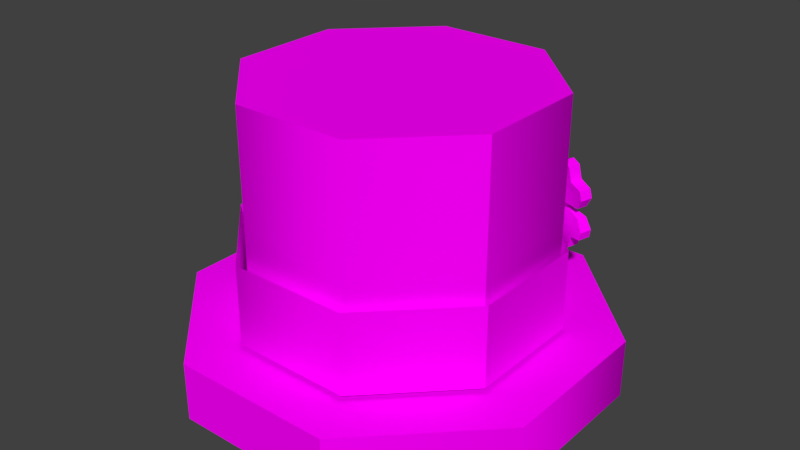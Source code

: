 # Source: LuckOFTheIrish_Hat_0.blend  (saved by Blender 2.79.0; exported with 4.5.12 LTS)
import bpy
from mathutils import Matrix  # noqa: F401  (used for matrix-valued properties, if any)

bpy.ops.wm.read_factory_settings(use_empty=True)
scene = bpy.context.scene
scene.name = 'Scene'

# ---- collections
col_collection_1 = bpy.data.collections.new('Collection 1'); scene.collection.children.link(col_collection_1)

# ---- images (referenced by path relative to the original .blend; pixels are not part of the script)
import os
ASSET_DIR = os.environ.get("B2B_ASSET_DIR", "")  # directory of the original .blend (textures are referenced by path, not embedded)
HERE = os.path.dirname(os.path.abspath(__file__))  # packed textures are extracted next to this script under _unpacked/

def load_image(name, relpath, width, height, colorspace="sRGB"):
    """Load a texture the original file referenced (path relative to the .blend, or extracted next to this script)."""
    p = next((c for c in (os.path.join(HERE, relpath), os.path.join(ASSET_DIR, relpath)) if relpath and os.path.exists(c)), "")
    if p:
        img = bpy.data.images.load(p, check_existing=True)
        img.name = name
    else:  # same state as the original file: an image datablock whose file is absent (Cycles renders it pink)
        img = bpy.data.images.new(name, width, height)
        img.source = "FILE"
        img.filepath = "//" + (relpath or name)
    img.colorspace_settings.name = colorspace
    return img
img_stpatricks_cosmetic_png = load_image('StPatricks_Cosmetic.png', 'StPatricks_Cosmetic.png', 1024, 1024, 'sRGB')

# ---- materials (node trees are filled in below, after node groups)
mat_material_003 = bpy.data.materials.new('Material.003')
mat_material_003.alpha_threshold = 0.0
mat_material_003.roughness = 0.5

# ---- material node trees
mat_material_003.use_nodes = True; mat_material_003.node_tree.nodes.clear()
_N = mat_material_003.node_tree.nodes; _L = mat_material_003.node_tree.links
n0 = _N.new('ShaderNodeOutputMaterial'); n0.name = 'Material Output'; n0.location = (300, 300)
n1 = _N.new('ShaderNodeBsdfDiffuse'); n1.name = 'Diffuse BSDF'; n1.location = (10, 300)
n2 = _N.new('ShaderNodeTexImage'); n2.name = 'Image Texture'; n2.location = (-180, 300)
n2.width = 140
n2.image = img_stpatricks_cosmetic_png
_L.new(n1.outputs[0], n0.inputs[0])
_L.new(n2.outputs[0], n1.inputs[0])
n0.is_active_output = True

# ---- world
world_world = bpy.data.worlds.new('World'); scene.world = world_world
world_world.color = (0.05088, 0.05088, 0.05088)
world_world.use_sun_shadow = False
world_world.sun_shadow_jitter_overblur = 0.0
world_world.cycles.sampling_method = 'MANUAL'

# ---- meshes
me_model_0 = bpy.data.meshes.new('Model_0')
me_model_0.from_pydata([(0.1262, -0.3067, 0.132), (0.1262, -0.3067, 0.2244), (-0.131, -0.3067, 0.132), (-0.131, -0.3067, 0.2244), (-0.3128, -0.1248, 0.132), (-0.3128, -0.1248, 0.2244), (-0.3128, 0.1323, 0.132), (-0.3128, 0.1323, 0.2244), (-0.131, 0.3142, 0.132), (-0.131, 0.3142, 0.2244), (0.1262, 0.3142, 0.132), (0.1262, 0.3142, 0.2244), (0.308, 0.1323, 0.132), (0.308, 0.1323, 0.2244), (0.308, -0.1248, 0.132), (0.308, -0.1248, 0.2244), (-0.09239, -0.2135, 0.2244), (0.08762, -0.2135, 0.2244), (-0.2197, -0.08625, 0.2244), (-0.2197, 0.09376, 0.2244), (-0.09239, 0.2211, 0.2244), (0.08762, 0.2211, 0.2244), (0.2149, 0.09376, 0.2244), (0.2149, -0.08625, 0.2244), (0.2149, -0.08625, 0.587), (0.08762, 0.2211, 0.587), (-0.2197, 0.09376, 0.587), (-0.09239, -0.2135, 0.587), (0.2149, 0.09376, 0.587), (-0.09239, 0.2211, 0.587), (-0.2197, -0.08625, 0.587), (0.08762, -0.2135, 0.587), (0.2264, 0.09413, 0.3585), (0.2264, -0.09539, 0.3585), (-0.09714, 0.2281, 0.3585), (0.09237, 0.2281, 0.3585), (-0.2312, -0.09539, 0.3585), (-0.2312, 0.09413, 0.3585), (0.09237, -0.2294, 0.3585), (-0.09714, -0.2294, 0.3585), (0.2264, -0.09539, 0.2311), (0.09237, 0.2281, 0.2311), (-0.2312, 0.09413, 0.2311), (-0.09714, -0.2294, 0.2311), (0.2264, 0.09413, 0.2311), (-0.09714, 0.2281, 0.2311), (-0.2312, -0.09539, 0.2311), (0.09237, -0.2294, 0.2311), (0.04901, 0.2367, 0.2469), (0.04433, 0.2367, 0.2694), (0.04901, 0.2137, 0.2469), (0.04433, 0.2137, 0.2694), (-0.05378, 0.2367, 0.2469), (-0.04911, 0.2367, 0.2694), (-0.05378, 0.2137, 0.2469), (-0.04911, 0.2137, 0.2694), (0.06956, 0.2137, 0.2469), (0.06956, 0.2367, 0.2469), (0.06956, 0.2367, 0.2669), (0.06956, 0.2137, 0.2669), (-0.07434, 0.2137, 0.2669), (-0.07434, 0.2137, 0.2469), (-0.07434, 0.2367, 0.2469), (-0.07434, 0.2367, 0.2669), (0.04433, 0.2367, 0.3193), (0.04433, 0.2137, 0.3193), (-0.04911, 0.2137, 0.3193), (-0.04911, 0.2367, 0.3193), (0.06956, 0.2367, 0.3218), (0.06956, 0.2137, 0.3218), (-0.07434, 0.2137, 0.3218), (-0.07434, 0.2367, 0.3218), (0.04901, 0.2367, 0.3418), (0.04901, 0.2137, 0.3418), (-0.05378, 0.2137, 0.3418), (-0.05378, 0.2367, 0.3418), (0.06956, 0.2367, 0.3418), (0.06956, 0.2137, 0.3418), (-0.07434, 0.2137, 0.3418), (-0.07434, 0.2367, 0.3418), (0.1306, 0.203, 0.4017), (0.1316, 0.2053, 0.402), (0.1558, 0.1956, 0.3725), (0.1568, 0.1979, 0.3728), (0.1802, 0.194, 0.4197), (0.1731, 0.1774, 0.4178), (0.1374, 0.1873, 0.3844), (0.143, 0.2004, 0.3859), (0.1031, 0.2177, 0.3758), (0.1041, 0.22, 0.3761), (0.1291, 0.2036, 0.4018), (0.13, 0.2059, 0.4021), (0.09005, 0.2317, 0.4253), (0.08296, 0.2151, 0.4234), (0.1113, 0.1982, 0.386), (0.1169, 0.2113, 0.3875), (0.1284, 0.2102, 0.3469), (0.1294, 0.2125, 0.3472), (0.1031, 0.2176, 0.3761), (0.1041, 0.2199, 0.3764), (0.0889, 0.243, 0.3317), (0.08181, 0.2264, 0.3298), (0.111, 0.2012, 0.3614), (0.1166, 0.2143, 0.3629), (0.1558, 0.1956, 0.3728), (0.1568, 0.1979, 0.3731), (0.1299, 0.2096, 0.3468), (0.1309, 0.2119, 0.3471), (0.1791, 0.2053, 0.326), (0.172, 0.1887, 0.3241), (0.1371, 0.1903, 0.3598), (0.1427, 0.2034, 0.3613), (0.1684, 0.1768, 0.4398), (0.1754, 0.1935, 0.4417), (0.1932, 0.1696, 0.4111), (0.2003, 0.1862, 0.413), (0.06274, 0.2242, 0.4193), (0.06982, 0.2408, 0.4212), (0.08827, 0.2103, 0.4448), (0.09535, 0.227, 0.4468), (0.08659, 0.2269, 0.3077), (0.09367, 0.2436, 0.3097), (0.06172, 0.2342, 0.3365), (0.0688, 0.2508, 0.3384), (0.1922, 0.1796, 0.3283), (0.1993, 0.1962, 0.3302), (0.1667, 0.1934, 0.3027), (0.1738, 0.2101, 0.3046), (0.155, 0.182, 0.4447), (0.1385, 0.1917, 0.4356), (0.1445, 0.2055, 0.4372), (0.1621, 0.1986, 0.4466), (0.1875, 0.1773, 0.3792), (0.1968, 0.1698, 0.3964), (0.2038, 0.1864, 0.3983), (0.1934, 0.1912, 0.3808), (0.05884, 0.2275, 0.405), (0.06883, 0.227, 0.3866), (0.07476, 0.2409, 0.3883), (0.06593, 0.2441, 0.407), (0.1191, 0.1998, 0.4368), (0.1017, 0.2042, 0.448), (0.1088, 0.2209, 0.4499), (0.125, 0.2137, 0.4384), (0.09995, 0.2218, 0.3029), (0.1176, 0.2148, 0.3123), (0.1235, 0.2287, 0.3139), (0.107, 0.2384, 0.3048), (0.06861, 0.2291, 0.3687), (0.05818, 0.234, 0.3512), (0.06527, 0.2506, 0.3531), (0.07454, 0.2431, 0.3703), (0.1961, 0.1763, 0.3425), (0.1873, 0.1795, 0.3612), (0.1932, 0.1934, 0.3628), (0.2032, 0.1929, 0.3444), (0.137, 0.2067, 0.3111), (0.1532, 0.1995, 0.2995), (0.1603, 0.2161, 0.3015), (0.1429, 0.2206, 0.3127)], [], [(0, 1, 3, 2), (2, 3, 5, 4), (4, 5, 7, 6), (6, 7, 9, 8), (8, 9, 11, 10), (10, 11, 13, 12), (1, 15, 23, 17), (12, 13, 15, 14), (14, 15, 1, 0), (0, 2, 4, 6, 8, 10, 12, 14), (28, 25, 29, 26, 30, 27, 31, 24), (3, 1, 17, 16), (7, 5, 18, 19), (13, 11, 21, 22), (9, 7, 19, 20), (15, 13, 22, 23), (5, 3, 16, 18), (11, 9, 20, 21), (23, 22, 28, 24), (21, 20, 29, 25), (19, 18, 30, 26), (16, 17, 31, 27), (17, 23, 24, 31), (22, 21, 25, 28), (20, 19, 26, 29), (18, 16, 27, 30), (46, 43, 39, 36), (45, 42, 37, 34), (44, 41, 35, 32), (47, 40, 33, 38), (43, 47, 38, 39), (42, 46, 36, 37), (41, 45, 34, 35), (40, 44, 32, 33), (58, 49, 64, 68), (55, 53, 67, 66), (52, 53, 49, 48), (50, 54, 52, 48), (55, 51, 49, 53), (57, 58, 59, 56), (50, 48, 57, 56), (48, 49, 58, 57), (61, 60, 63, 62), (53, 52, 62, 63), (52, 54, 61, 62), (72, 75, 74, 73), (69, 68, 76, 77), (53, 63, 71, 67), (49, 51, 65, 64), (63, 60, 70, 71), (59, 58, 68, 69), (72, 73, 77, 76), (74, 75, 79, 78), (71, 70, 78, 79), (64, 67, 75, 72), (67, 71, 79, 75), (68, 64, 72, 76), (65, 66, 67, 64), (85, 114, 115, 84), (115, 114, 133, 134), (86, 94, 95, 87), (116, 117, 139, 136), (86, 85, 112, 128, 129, 80), (116, 93, 92, 117), (87, 84, 115, 134, 135, 83), (82, 132, 133, 114, 85, 86), (81, 130, 131, 113, 84, 87), (83, 105, 111, 87), (93, 118, 119, 92), (119, 118, 141, 142), (111, 103, 95, 87), (120, 121, 147, 144), (94, 93, 116, 136, 137, 88), (120, 101, 100, 121), (95, 92, 119, 142, 143, 91), (90, 140, 141, 118, 93, 94), (89, 138, 139, 117, 92, 95), (80, 90, 94, 86), (101, 122, 123, 100), (123, 122, 149, 150), (102, 110, 111, 103), (124, 125, 155, 152), (102, 101, 120, 144, 145, 96), (124, 109, 108, 125), (103, 100, 123, 150, 151, 99), (98, 148, 149, 122, 101, 102), (97, 146, 147, 121, 100, 103), (88, 98, 102, 94), (109, 126, 127, 108), (127, 126, 157, 158), (82, 104, 105, 83), (110, 109, 124, 152, 153, 104), (111, 108, 127, 158, 159, 107), (106, 156, 157, 126, 109, 110), (105, 154, 155, 125, 108, 111), (96, 106, 110, 102), (80, 129, 130, 81), (83, 135, 132, 82), (88, 137, 138, 89), (91, 143, 140, 90), (96, 145, 146, 97), (99, 151, 148, 98), (104, 153, 154, 105), (107, 159, 156, 106), (112, 85, 84, 113), (86, 94, 102, 110), (86, 110, 104, 82), (95, 103, 99, 89), (89, 99, 98, 88), (87, 95, 91, 81), (81, 91, 90, 80), (103, 111, 107, 97), (97, 107, 106, 96), (130, 129, 128, 131), (132, 135, 134, 133), (138, 137, 136, 139), (140, 143, 142, 141), (146, 145, 144, 147), (148, 151, 150, 149), (154, 153, 152, 155), (156, 159, 158, 157), (112, 113, 131, 128)])
me_model_0.polygons.foreach_set('use_smooth', [True] * 122)
_uv = me_model_0.uv_layers.new(name='UVMap')
_uv.uv.foreach_set('vector', [0.2492, 0.7499, 0.2487, 0.7499, 0.2487, 0.7494, 0.2492, 0.7494, 0.2517, 0.747, 0.2521, 0.747, 0.2521, 0.7478, 0.2517, 0.7478, 0.2517, 0.7478, 0.2521, 0.7478, 0.2521, 0.7488, 0.2517, 0.7488, 0.2517, 0.7488, 0.2521, 0.7488, 0.2521, 0.7493, 0.2517, 0.7493, 0.2506, 0.7511, 0.251, 0.7511, 0.251, 0.7521, 0.2506, 0.752, 0.2506, 0.752, 0.251, 0.7521, 0.251, 0.7529, 0.2506, 0.7529, 0.2493, 0.7487, 0.2487, 0.7494, 0.2485, 0.749, 0.249, 0.7485, 0.2492, 0.7517, 0.2487, 0.7517, 0.2487, 0.7508, 0.2492, 0.7508, 0.2492, 0.7508, 0.2487, 0.7508, 0.2487, 0.7499, 0.2492, 0.7499, 0.2517, 0.7477, 0.2517, 0.7487, 0.251, 0.7494, 0.25, 0.7494, 0.2493, 0.7487, 0.2493, 0.7477, 0.25, 0.747, 0.251, 0.747, 0.2516, 0.751, 0.2511, 0.7505, 0.2511, 0.7498, 0.2516, 0.7494, 0.2522, 0.7494, 0.2527, 0.7498, 0.2527, 0.7505, 0.2522, 0.751, 0.2493, 0.7477, 0.2493, 0.7487, 0.249, 0.7485, 0.249, 0.7478, 0.2477, 0.747, 0.2487, 0.747, 0.2485, 0.7474, 0.2478, 0.7474, 0.2477, 0.7494, 0.247, 0.7487, 0.2474, 0.7485, 0.2478, 0.749, 0.247, 0.7477, 0.2477, 0.747, 0.2478, 0.7474, 0.2474, 0.7478, 0.2487, 0.7494, 0.2477, 0.7494, 0.2478, 0.749, 0.2485, 0.749, 0.2487, 0.747, 0.2493, 0.7477, 0.249, 0.7478, 0.2485, 0.7474, 0.247, 0.7487, 0.247, 0.7477, 0.2474, 0.7478, 0.2474, 0.7485, 0.2524, 0.7521, 0.2524, 0.7526, 0.2511, 0.7526, 0.2511, 0.7521, 0.2499, 0.7511, 0.2506, 0.7511, 0.2506, 0.7525, 0.2499, 0.7525, 0.247, 0.7524, 0.247, 0.7517, 0.2484, 0.7517, 0.2484, 0.7524, 0.2524, 0.751, 0.2524, 0.7514, 0.2511, 0.7514, 0.2511, 0.751, 0.2524, 0.7514, 0.2524, 0.7521, 0.2511, 0.7521, 0.2511, 0.7514, 0.2493, 0.7511, 0.2499, 0.7511, 0.2499, 0.7525, 0.2493, 0.7525, 0.247, 0.7527, 0.247, 0.7524, 0.2484, 0.7524, 0.2484, 0.7527, 0.247, 0.7517, 0.247, 0.7511, 0.2484, 0.7511, 0.2484, 0.7517, 0.7529, 0.7521, 0.7529, 0.7527, 0.7524, 0.7527, 0.7524, 0.7521, 0.7529, 0.751, 0.7529, 0.7514, 0.7524, 0.7514, 0.7524, 0.751, 0.7487, 0.753, 0.7487, 0.7524, 0.7492, 0.7524, 0.7492, 0.753, 0.7526, 0.7474, 0.7526, 0.7481, 0.7521, 0.7481, 0.7521, 0.7474, 0.7526, 0.747, 0.7526, 0.7474, 0.7521, 0.7474, 0.7521, 0.747, 0.7529, 0.7514, 0.7529, 0.7521, 0.7524, 0.7521, 0.7524, 0.7514, 0.7487, 0.7524, 0.7487, 0.7517, 0.7492, 0.7517, 0.7492, 0.7524, 0.7526, 0.7481, 0.7526, 0.7487, 0.7521, 0.7487, 0.7521, 0.7481, 0.2529, 0.247, 0.2529, 0.2471, 0.2527, 0.2471, 0.2527, 0.247, 0.2494, 0.2526, 0.2495, 0.2526, 0.2495, 0.2528, 0.2494, 0.2528, 0.253, 0.2475, 0.2529, 0.2475, 0.2529, 0.2471, 0.253, 0.2471, 0.2492, 0.2499, 0.2492, 0.2495, 0.2493, 0.2495, 0.2493, 0.2499, 0.2492, 0.2502, 0.2492, 0.2507, 0.2492, 0.2507, 0.2492, 0.2502, 0.2497, 0.2525, 0.2497, 0.2526, 0.2497, 0.2526, 0.2497, 0.2525, 0.2492, 0.2499, 0.2493, 0.2499, 0.2493, 0.25, 0.2492, 0.25, 0.253, 0.2471, 0.2529, 0.2471, 0.2529, 0.247, 0.253, 0.247, 0.2493, 0.2507, 0.2493, 0.2508, 0.2492, 0.2508, 0.2492, 0.2507, 0.2529, 0.2475, 0.253, 0.2475, 0.253, 0.2476, 0.2529, 0.2476, 0.2493, 0.2495, 0.2492, 0.2495, 0.2492, 0.2494, 0.2493, 0.2494, 0.2492, 0.2499, 0.2492, 0.2495, 0.2492, 0.2495, 0.2492, 0.2499, 0.2497, 0.2528, 0.2497, 0.2528, 0.2497, 0.2529, 0.2497, 0.2529, 0.2529, 0.2475, 0.2529, 0.2476, 0.2527, 0.2476, 0.2527, 0.2475, 0.2492, 0.2507, 0.2492, 0.2507, 0.2492, 0.2509, 0.2492, 0.2509, 0.2492, 0.2508, 0.2493, 0.2508, 0.2493, 0.251, 0.2492, 0.251, 0.2497, 0.2526, 0.2497, 0.2526, 0.2497, 0.2528, 0.2497, 0.2528, 0.2492, 0.2499, 0.2492, 0.2499, 0.2492, 0.25, 0.2492, 0.25, 0.2492, 0.2495, 0.2492, 0.2495, 0.2492, 0.2494, 0.2492, 0.2494, 0.2492, 0.251, 0.2493, 0.251, 0.2493, 0.2511, 0.2492, 0.2511, 0.2527, 0.2471, 0.2527, 0.2475, 0.2526, 0.2475, 0.2526, 0.2471, 0.2527, 0.2475, 0.2527, 0.2476, 0.2526, 0.2476, 0.2526, 0.2475, 0.2527, 0.247, 0.2527, 0.2471, 0.2526, 0.2471, 0.2526, 0.247, 0.2493, 0.2502, 0.2493, 0.2507, 0.2492, 0.2507, 0.2492, 0.2502, 0.7493, 0.2518, 0.7493, 0.2519, 0.7493, 0.2519, 0.7493, 0.2518, 0.7492, 0.2512, 0.7493, 0.2512, 0.7493, 0.2513, 0.7492, 0.2513, 0.7493, 0.2518, 0.7493, 0.2517, 0.7493, 0.2517, 0.7493, 0.2518, 0.7486, 0.2512, 0.7486, 0.2512, 0.7487, 0.2513, 0.7486, 0.2513, 0.7484, 0.2517, 0.7485, 0.2518, 0.7485, 0.2519, 0.7485, 0.2519, 0.7485, 0.2519, 0.7484, 0.2518, 0.7487, 0.2516, 0.7487, 0.2517, 0.7487, 0.2517, 0.7487, 0.2516, 0.7524, 0.249, 0.7526, 0.2492, 0.7525, 0.2493, 0.7525, 0.2493, 0.7524, 0.2492, 0.7524, 0.2491, 0.7484, 0.2517, 0.7485, 0.2517, 0.7485, 0.2517, 0.7486, 0.2518, 0.7485, 0.2518, 0.7484, 0.2517, 0.7525, 0.249, 0.7526, 0.249, 0.7527, 0.2491, 0.7527, 0.2491, 0.7526, 0.2492, 0.7524, 0.249, 0.7524, 0.2491, 0.7524, 0.2491, 0.7523, 0.249, 0.7524, 0.249, 0.7485, 0.2512, 0.7485, 0.2511, 0.7486, 0.2511, 0.7486, 0.2512, 0.7487, 0.2512, 0.7487, 0.2512, 0.7487, 0.2512, 0.7487, 0.2512, 0.7523, 0.249, 0.7523, 0.2489, 0.7524, 0.2489, 0.7524, 0.249, 0.7493, 0.2512, 0.7492, 0.2512, 0.7492, 0.2512, 0.7493, 0.2512, 0.7484, 0.2513, 0.7485, 0.2512, 0.7486, 0.2512, 0.7486, 0.2513, 0.7486, 0.2514, 0.7485, 0.2514, 0.7485, 0.2516, 0.7485, 0.2516, 0.7486, 0.2516, 0.7486, 0.2516, 0.7524, 0.2489, 0.7526, 0.2488, 0.7527, 0.2488, 0.7527, 0.2489, 0.7526, 0.2489, 0.7525, 0.249, 0.7484, 0.2513, 0.7485, 0.2511, 0.7485, 0.2511, 0.7485, 0.2511, 0.7485, 0.2512, 0.7484, 0.2513, 0.7524, 0.2489, 0.7524, 0.2487, 0.7525, 0.2487, 0.7525, 0.2487, 0.7526, 0.2488, 0.7524, 0.2489, 0.7492, 0.2516, 0.7492, 0.2516, 0.7492, 0.2516, 0.7492, 0.2517, 0.7487, 0.2519, 0.7487, 0.2518, 0.7487, 0.2518, 0.7487, 0.2519, 0.7486, 0.2515, 0.7486, 0.2515, 0.7486, 0.2515, 0.7487, 0.2515, 0.7487, 0.2518, 0.7487, 0.2517, 0.7487, 0.2517, 0.7487, 0.2518, 0.7492, 0.251, 0.7492, 0.251, 0.7492, 0.251, 0.7492, 0.251, 0.7484, 0.2514, 0.7485, 0.2516, 0.7485, 0.2516, 0.7485, 0.2517, 0.7485, 0.2516, 0.7484, 0.2515, 0.7486, 0.2517, 0.7486, 0.2517, 0.7487, 0.2517, 0.7487, 0.2517, 0.7523, 0.2489, 0.7522, 0.2488, 0.7522, 0.2487, 0.7523, 0.2487, 0.7524, 0.2487, 0.7524, 0.2489, 0.7485, 0.2514, 0.7486, 0.2514, 0.7486, 0.2515, 0.7486, 0.2515, 0.7485, 0.2516, 0.7484, 0.2514, 0.7523, 0.249, 0.7522, 0.2489, 0.7521, 0.2489, 0.7521, 0.2488, 0.7522, 0.2488, 0.7523, 0.2489, 0.7485, 0.2514, 0.7485, 0.2514, 0.7484, 0.2514, 0.7484, 0.2513, 0.7486, 0.2518, 0.7486, 0.2517, 0.7487, 0.2518, 0.7487, 0.2518, 0.7492, 0.2513, 0.7492, 0.2513, 0.7492, 0.2512, 0.7492, 0.2512, 0.7493, 0.2494, 0.7493, 0.2494, 0.7493, 0.2494, 0.7493, 0.2494, 0.7493, 0.25, 0.7492, 0.2501, 0.7492, 0.2501, 0.7492, 0.25, 0.7492, 0.25, 0.7493, 0.25, 0.7523, 0.249, 0.7522, 0.2492, 0.7521, 0.2492, 0.7521, 0.2491, 0.7522, 0.249, 0.7523, 0.249, 0.7493, 0.2501, 0.7493, 0.2502, 0.7492, 0.2502, 0.7492, 0.2502, 0.7492, 0.2501, 0.7493, 0.25, 0.7524, 0.2491, 0.7524, 0.2492, 0.7523, 0.2493, 0.7522, 0.2493, 0.7522, 0.2492, 0.7523, 0.249, 0.7487, 0.2516, 0.7487, 0.2516, 0.7487, 0.2515, 0.7487, 0.2516, 0.7484, 0.2518, 0.7485, 0.2519, 0.7484, 0.2519, 0.7484, 0.2518, 0.7487, 0.2512, 0.7487, 0.2514, 0.7487, 0.2514, 0.7487, 0.2512, 0.7493, 0.2513, 0.7493, 0.2515, 0.7492, 0.2515, 0.7493, 0.2513, 0.7492, 0.2514, 0.7492, 0.2516, 0.7492, 0.2516, 0.7492, 0.2514, 0.7493, 0.2515, 0.7493, 0.2516, 0.7492, 0.2516, 0.7493, 0.2515, 0.7492, 0.2513, 0.7492, 0.2514, 0.7492, 0.2514, 0.7492, 0.2513, 0.7487, 0.2514, 0.7487, 0.2515, 0.7487, 0.2515, 0.7487, 0.2514, 0.7493, 0.2501, 0.7493, 0.2502, 0.7493, 0.2502, 0.7493, 0.2501, 0.7492, 0.2517, 0.7492, 0.2516, 0.7493, 0.2516, 0.7493, 0.2517, 0.7484, 0.2513, 0.7484, 0.2513, 0.7484, 0.2514, 0.7484, 0.2514, 0.7486, 0.2518, 0.7486, 0.2519, 0.7486, 0.2519, 0.7486, 0.2519, 0.7524, 0.2489, 0.7523, 0.2489, 0.7524, 0.2489, 0.7524, 0.2489, 0.7493, 0.2494, 0.7493, 0.2494, 0.7493, 0.2494, 0.7493, 0.2494, 0.7524, 0.249, 0.7524, 0.2489, 0.7525, 0.249, 0.7525, 0.249, 0.7492, 0.2516, 0.7492, 0.2516, 0.7492, 0.2516, 0.7492, 0.2516, 0.7523, 0.2489, 0.7523, 0.249, 0.7523, 0.249, 0.7523, 0.249, 0.7487, 0.2516, 0.7487, 0.2516, 0.7487, 0.2516, 0.7487, 0.2516, 0.7492, 0.2512, 0.7492, 0.2512, 0.7492, 0.2511, 0.7492, 0.2511, 0.7493, 0.2513, 0.7493, 0.2513, 0.7492, 0.2513, 0.7493, 0.2513, 0.7486, 0.2514, 0.7486, 0.2514, 0.7486, 0.2513, 0.7487, 0.2513, 0.7487, 0.2511, 0.7487, 0.2511, 0.7487, 0.2512, 0.7487, 0.2512, 0.7493, 0.2511, 0.7493, 0.2511, 0.7493, 0.2512, 0.7492, 0.2512, 0.7486, 0.2514, 0.7486, 0.2514, 0.7487, 0.2515, 0.7486, 0.2515, 0.7492, 0.2509, 0.7492, 0.2509, 0.7492, 0.251, 0.7492, 0.251, 0.7492, 0.2512, 0.7492, 0.2512, 0.7492, 0.2512, 0.7492, 0.2512, 0.7492, 0.251, 0.7492, 0.251, 0.7492, 0.2511, 0.7492, 0.2511])
me_model_0.materials.append(mat_material_003)
me_model_0.use_remesh_preserve_volume = False
me_model_0.use_remesh_preserve_attributes = False
me_model_0.use_mirror_vertex_groups = False
me_model_0.update()

# ---- objects
ob_hat = bpy.data.objects.new('Hat', me_model_0)

# ---- transforms, parenting, visibility, modifiers, constraints
ob_hat.location = (0.0, 0.0, 0.0)
ob_hat.lineart.crease_threshold = 0.0
_m = ob_hat.modifiers.new('EdgeSplit', 'EDGE_SPLIT')
_m.split_angle = 0.7854

# ---- collection membership
col_collection_1.objects.link(ob_hat)

# ---- scene / render settings (as saved in the file)
scene.frame_start = 1; scene.frame_end = 250; scene.frame_set(1)
scene.render.engine = 'CYCLES'
scene.render.resolution_percentage = 50
scene.render.dither_intensity = 0.0
scene.render.film_transparent = True
scene.cycles.use_denoising = False
scene.cycles.samples = 128
scene.cycles.sampling_pattern = 'TABULATED_SOBOL'
scene.cycles.use_adaptive_sampling = False
scene.cycles.use_light_tree = False
scene.cycles.blur_glossy = 0.0
scene.cycles.sample_clamp_indirect = 0.0
scene.view_settings.view_transform = 'Standard'
bpy.context.view_layer.update()

# ---- added for rendering (the .blend has no active camera and no usable light): camera, sun
cam_auto = bpy.data.cameras.new('AutoCamera')
cam_auto.lens = 50.0
cam_auto.sensor_width = 36.0
cam_auto.clip_end = 1000.0
ob_auto_camera = bpy.data.objects.new('AutoCamera', cam_auto)
scene.collection.objects.link(ob_auto_camera)
ob_auto_camera.location = (0.91257, -1.09419, 1.09142)
ob_auto_camera.rotation_euler = (1.09748, -7.21219e-08, 0.694738)
scene.camera = ob_auto_camera
light_auto_sun = bpy.data.lights.new('AutoSun', 'SUN')
light_auto_sun.energy = 3.0
light_auto_sun.angle = 0.0523599
ob_auto_sun = bpy.data.objects.new('AutoSun', light_auto_sun)
scene.collection.objects.link(ob_auto_sun)
ob_auto_sun.rotation_euler = (0.872665, 0.174533, 0.523599)
bpy.context.view_layer.update()

